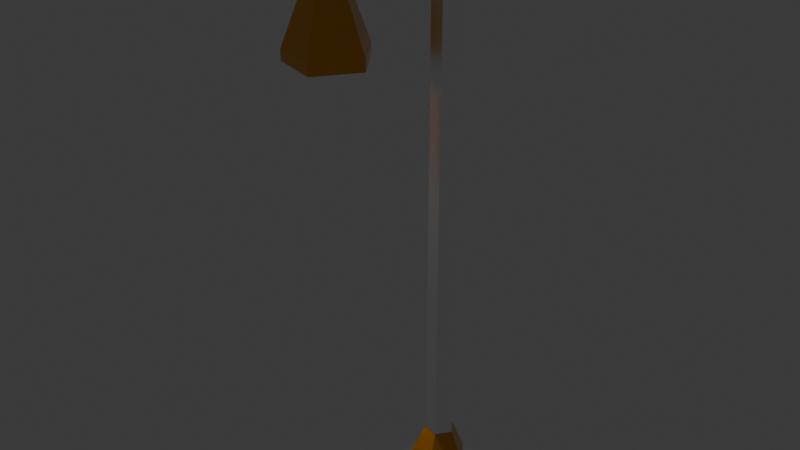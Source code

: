# Source: Lamp.blend  (saved by Blender 5.2.44; exported with 4.5.12 LTS)
import bpy
from mathutils import Matrix  # noqa: F401  (used for matrix-valued properties, if any)

bpy.ops.wm.read_factory_settings(use_empty=True)
scene = bpy.context.scene
scene.name = 'Scene'

# ---- collections
col_collection = bpy.data.collections.new('Collection'); scene.collection.children.link(col_collection)
col_lamp = bpy.data.collections.new('Lamp'); scene.collection.children.link(col_lamp)

# ---- materials (node trees are filled in below, after node groups)
mat_lampbase = bpy.data.materials.new('LampBase')
mat_lamppole = bpy.data.materials.new('LampPole')
mat_lamplight = bpy.data.materials.new('LampLight')
mat_lampaccent = bpy.data.materials.new('LampAccent')

# ---- material node trees
mat_lampbase.use_nodes = True; mat_lampbase.node_tree.nodes.clear()
_N = mat_lampbase.node_tree.nodes; _L = mat_lampbase.node_tree.links
n0 = _N.new('ShaderNodeBsdfPrincipled'); n0.name = 'Principled BSDF'; n0.location = (-200, 100)
n0.inputs[2].default_value = 0.175
n0.inputs[3].default_value = 200.0
n0.inputs[10].default_value = 0.005
n1 = _N.new('ShaderNodeOutputMaterial'); n1.name = 'Material Output'; n1.location = (200, 100)
_L.new(n0.outputs[0], n1.inputs[0])
n1.is_active_output = True
mat_lamppole.use_nodes = True; mat_lamppole.node_tree.nodes.clear()
_N = mat_lamppole.node_tree.nodes; _L = mat_lamppole.node_tree.links
n0 = _N.new('ShaderNodeBsdfPrincipled'); n0.name = 'Principled BSDF'; n0.location = (-200, 100)
n0.inputs[2].default_value = 0.35
n0.inputs[3].default_value = 200.0
n0.inputs[10].default_value = 0.005
n1 = _N.new('ShaderNodeOutputMaterial'); n1.name = 'Material Output'; n1.location = (200, 100)
_L.new(n0.outputs[0], n1.inputs[0])
n1.is_active_output = True
mat_lamplight.use_nodes = True; mat_lamplight.node_tree.nodes.clear()
_N = mat_lamplight.node_tree.nodes; _L = mat_lamplight.node_tree.links
n0 = _N.new('ShaderNodeOutputMaterial'); n0.name = 'Material Output'; n0.location = (200, 100)
n1 = _N.new('ShaderNodeEmission'); n1.name = 'Emission'; n1.location = (-200, 100)
n1.inputs[1].default_value = 150.0
_L.new(n1.outputs[0], n0.inputs[0])
n0.is_active_output = True
mat_lampaccent.use_nodes = True; mat_lampaccent.node_tree.nodes.clear()
_N = mat_lampaccent.node_tree.nodes; _L = mat_lampaccent.node_tree.links
n0 = _N.new('ShaderNodeBsdfPrincipled'); n0.name = 'Principled BSDF'; n0.location = (-200, 100)
n0.inputs[0].default_value = (0.8, 0.3322, 0.0, 1.0)
n0.inputs[2].default_value = 0.0
n0.inputs[10].default_value = 0.005
n1 = _N.new('ShaderNodeOutputMaterial'); n1.name = 'Material Output'; n1.location = (200, 100)
_L.new(n0.outputs[0], n1.inputs[0])
n1.is_active_output = True

# ---- world
world_world = bpy.data.worlds.new('World'); scene.world = world_world
world_world.use_nodes = True; world_world.node_tree.nodes.clear()
_N = world_world.node_tree.nodes; _L = world_world.node_tree.links
n0 = _N.new('ShaderNodeOutputWorld'); n0.name = 'World Output'; n0.location = (200, 100)
n1 = _N.new('ShaderNodeBackground'); n1.name = 'Background'; n1.location = (-200, 100)
n1.inputs[0].default_value = (0.05088, 0.05088, 0.05088, 1.0)
_L.new(n1.outputs[0], n0.inputs[0])
n0.is_active_output = True
world_world.color = (0.05088, 0.05088, 0.05088)
world_world.sun_shadow_jitter_overblur = 0.0

# ---- meshes
me_icosphere = bpy.data.meshes.new('Icosphere')
me_icosphere.from_pydata([(0.2764, -0.8506, 0.4472), (-0.7236, -0.5257, 0.4472), (-0.7236, 0.5257, 0.4472), (0.2764, 0.8506, 0.4472), (0.8944, 0.0, 0.4472), (0.9511, -0.309, 0.0), (0.9511, 0.309, 0.0), (0.0, -1.0, 0.0), (0.5878, -0.809, 0.0), (-0.9511, -0.309, 0.0), (-0.5878, -0.809, 0.0), (-0.5878, 0.809, 0.0), (-0.9511, 0.309, 0.0), (0.5878, 0.809, 0.0), (0.0, 1.0, 0.0), (0.6882, -0.5, 0.5257), (-0.2629, -0.809, 0.5257), (-0.8506, 0.0, 0.5257), (-0.2629, 0.809, 0.5257), (0.6882, 0.5, 0.5257), (0.1625, -0.5, 0.8507), (0.5257, 0.0, 0.8507), (-0.4253, -0.309, 0.8507), (-0.4253, 0.309, 0.8507), (0.1625, 0.5, 0.8507), (0.0, 0.0, 0.0)], [], [(0, 15, 20), (1, 16, 22), (2, 17, 23), (3, 18, 24), (4, 19, 21), (21, 19, 24), (19, 3, 24), (24, 18, 23), (18, 2, 23), (23, 17, 22), (17, 1, 22), (22, 16, 20), (16, 0, 20), (20, 15, 21), (15, 4, 21), (6, 19, 4), (6, 13, 19), (13, 3, 19), (14, 18, 3), (14, 11, 18), (11, 2, 18), (12, 17, 2), (12, 9, 17), (9, 1, 17), (10, 16, 1), (10, 7, 16), (7, 0, 16), (8, 15, 0), (8, 5, 15), (5, 4, 15), (13, 14, 3), (11, 12, 2), (9, 10, 1), (7, 8, 0), (5, 6, 4), (5, 8, 25), (7, 10, 25), (10, 9, 25), (9, 12, 25), (11, 14, 25), (13, 6, 25), (8, 7, 25), (14, 13, 25), (6, 5, 25), (12, 11, 25)])
_uv = me_icosphere.uv_layers.new(name='UVMap')
_uv.uv.foreach_set('vector', [0.1818, 0.3149, 0.2727, 0.3149, 0.2273, 0.3937, 0.0, 0.3149, 0.09091, 0.3149, 0.04546, 0.3937, 0.7273, 0.3149, 0.8182, 0.3149, 0.7727, 0.3937, 0.5455, 0.3149, 0.6364, 0.3149, 0.5909, 0.3937, 0.3636, 0.3149, 0.4545, 0.3149, 0.4091, 0.3937, 0.4091, 0.3937, 0.4545, 0.3149, 0.5, 0.3937, 0.4545, 0.3149, 0.5455, 0.3149, 0.5, 0.3937, 0.5909, 0.3937, 0.6364, 0.3149, 0.6818, 0.3937, 0.6364, 0.3149, 0.7273, 0.3149, 0.6818, 0.3937, 0.7727, 0.3937, 0.8182, 0.3149, 0.8636, 0.3937, 0.8182, 0.3149, 0.9091, 0.3149, 0.8636, 0.3937, 0.04546, 0.3937, 0.09091, 0.3149, 0.1364, 0.3937, 0.09091, 0.3149, 0.1818, 0.3149, 0.1364, 0.3937, 0.2273, 0.3937, 0.2727, 0.3149, 0.3182, 0.3937, 0.2727, 0.3149, 0.3636, 0.3149, 0.3182, 0.3937, 0.4091, 0.2362, 0.4545, 0.3149, 0.3636, 0.3149, 0.4091, 0.2362, 0.5, 0.2362, 0.4545, 0.3149, 0.5, 0.2362, 0.5455, 0.3149, 0.4545, 0.3149, 0.5909, 0.2362, 0.6364, 0.3149, 0.5455, 0.3149, 0.5909, 0.2362, 0.6818, 0.2362, 0.6364, 0.3149, 0.6818, 0.2362, 0.7273, 0.3149, 0.6364, 0.3149, 0.7727, 0.2362, 0.8182, 0.3149, 0.7273, 0.3149, 0.7727, 0.2362, 0.8636, 0.2362, 0.8182, 0.3149, 0.8636, 0.2362, 0.9091, 0.3149, 0.8182, 0.3149, 0.04546, 0.2362, 0.09091, 0.3149, 0.0, 0.3149, 0.04546, 0.2362, 0.1364, 0.2362, 0.09091, 0.3149, 0.1364, 0.2362, 0.1818, 0.3149, 0.09091, 0.3149, 0.2273, 0.2362, 0.2727, 0.3149, 0.1818, 0.3149, 0.2273, 0.2362, 0.3182, 0.2362, 0.2727, 0.3149, 0.3182, 0.2362, 0.3636, 0.3149, 0.2727, 0.3149, 0.5, 0.2362, 0.5909, 0.2362, 0.5455, 0.3149, 0.6818, 0.2362, 0.7727, 0.2362, 0.7273, 0.3149, 0.8636, 0.2362, 0.9545, 0.2362, 0.9091, 0.3149, 0.1364, 0.2362, 0.2273, 0.2362, 0.1818, 0.3149, 0.3182, 0.2362, 0.4091, 0.2362, 0.3636, 0.3149, 0.3182, 0.2362, 0.2273, 0.2362, 0.3182, 0.2362, 0.1364, 0.2362, 0.04546, 0.2362, 0.1364, 0.2362, 0.9545, 0.2362, 0.8636, 0.2362, 0.9545, 0.2362, 0.8636, 0.2362, 0.7727, 0.2362, 0.8636, 0.2362, 0.6818, 0.2362, 0.5909, 0.2362, 0.6818, 0.2362, 0.5, 0.2362, 0.4091, 0.2362, 0.5, 0.2362, 0.2273, 0.2362, 0.1364, 0.2362, 0.2273, 0.2362, 0.5909, 0.2362, 0.5, 0.2362, 0.5909, 0.2362, 0.4091, 0.2362, 0.3182, 0.2362, 0.4091, 0.2362, 0.7727, 0.2362, 0.6818, 0.2362, 0.7727, 0.2362])
me_icosphere.materials.append(mat_lampbase)
me_icosphere.update()
me_icosphere_001 = bpy.data.meshes.new('Icosphere.001')
me_icosphere_001.from_pydata([(0.08123, -0.25, 2.384e-07), (0.2629, 0.0, -1.073e-06), (-0.2127, -0.1545, 2.384e-07), (-0.2127, 0.1545, 2.384e-07), (0.08123, 0.25, 2.384e-07), (0.08123, -0.25, 8.0), (0.2629, 0.0, 8.0), (-0.2127, -0.1545, 8.0), (-0.2127, 0.1545, 8.0), (0.08123, 0.25, 8.0), (-1.821, -0.3634, 8.002), (-1.814, -0.3614, 8.104), (-1.796, -0.3557, 8.204), (-1.767, -0.3465, 8.301), (-1.727, -0.3338, 8.393), (-1.676, -0.3177, 8.48), (-1.616, -0.2985, 8.56), (-1.548, -0.2765, 8.632), (-1.471, -0.2521, 8.695), (-1.388, -0.2255, 8.748), (-1.3, -0.1972, 8.79), (-1.208, -0.1675, 8.82), (-1.112, -0.1368, 8.839), (-1.015, -0.1056, 8.846), (-0.9181, -0.07432, 8.838), (-0.8229, -0.04363, 8.82), (-0.7305, -0.01387, 8.789), (-0.6424, 0.01458, 8.747), (-0.5596, 0.04131, 8.694), (-0.4834, 0.06594, 8.631), (-0.4149, 0.08812, 8.559), (-0.355, 0.1075, 8.479), (-0.3048, 0.1239, 8.392), (-0.2648, 0.1369, 8.3), (-0.2357, 0.1464, 8.203), (-0.2178, 0.1523, 8.103), (-0.218, -0.1564, 8.091), (-0.234, -0.1617, 8.179), (-0.2598, -0.1702, 8.265), (-0.2952, -0.1817, 8.347), (-0.3398, -0.1962, 8.425), (-0.3929, -0.2134, 8.496), (-0.4537, -0.2331, 8.56), (-0.5213, -0.255, 8.615), (-0.5947, -0.2787, 8.662), (-0.6728, -0.3039, 8.699), (-0.7546, -0.3302, 8.726), (-0.839, -0.3574, 8.743), (-0.9253, -0.3852, 8.75), (-1.012, -0.413, 8.744), (-1.096, -0.4401, 8.727), (-1.178, -0.4664, 8.7), (-1.256, -0.4915, 8.663), (-1.33, -0.5151, 8.616), (-1.397, -0.5368, 8.56), (-1.458, -0.5563, 8.496), (-1.512, -0.5733, 8.426), (-1.556, -0.5876, 8.348), (-1.592, -0.5989, 8.266), (-1.618, -0.6071, 8.181), (-1.634, -0.6121, 8.092), (-1.64, -0.6139, 8.001), (-1.822, -0.8634, 8.001), (-1.814, -0.8611, 8.122), (-1.793, -0.8544, 8.24), (-1.758, -0.8435, 8.355), (-1.711, -0.8284, 8.465), (-1.651, -0.8094, 8.568), (-1.58, -0.7867, 8.662), (-1.499, -0.7607, 8.747), (-1.409, -0.7318, 8.822), (-1.311, -0.7003, 8.884), (-1.206, -0.6668, 8.934), (-1.097, -0.6316, 8.97), (-0.9839, -0.5953, 8.992), (-0.8693, -0.5584, 8.999), (-0.7547, -0.5215, 8.991), (-0.642, -0.4852, 8.969), (-0.5326, -0.45, 8.933), (-0.4282, -0.4163, 8.883), (-0.3302, -0.3846, 8.821), (-0.2401, -0.3555, 8.746), (-0.1591, -0.3293, 8.661), (-0.0883, -0.3063, 8.566), (-0.02884, -0.287, 8.463), (0.01842, -0.2716, 8.354), (0.05282, -0.2603, 8.239), (0.07393, -0.2533, 8.12), (0.2546, -0.004448, 8.15), (0.2283, -0.01316, 8.299), (0.1853, -0.02724, 8.443), (0.1262, -0.0465, 8.58), (0.05191, -0.07064, 8.709), (-0.03649, -0.0993, 8.827), (-0.1377, -0.1321, 8.934), (-0.2503, -0.1685, 9.027), (-0.3729, -0.208, 9.105), (-0.5036, -0.2502, 9.167), (-0.6406, -0.2944, 9.212), (-0.7817, -0.3398, 9.24), (-0.9246, -0.3859, 9.25), (-1.068, -0.4319, 9.24), (-1.209, -0.4773, 9.213), (-1.346, -0.5213, 9.168), (-1.477, -0.5633, 9.106), (-1.6, -0.6027, 9.028), (-1.712, -0.6388, 8.935), (-1.814, -0.6713, 8.829), (-1.902, -0.6996, 8.71), (-1.977, -0.7234, 8.582), (-2.036, -0.7423, 8.444), (-2.08, -0.756, 8.301), (-2.106, -0.7642, 8.152), (-2.116, -0.7671, 8.002), (-2.115, -0.4581, 8.002), (-2.106, -0.4554, 8.141), (-2.082, -0.4478, 8.278), (-2.042, -0.4351, 8.411), (-1.987, -0.4177, 8.538), (-1.918, -0.3958, 8.656), (-1.836, -0.3696, 8.766), (-1.742, -0.3396, 8.864), (-1.638, -0.3062, 8.95), (-1.525, -0.2699, 9.022), (-1.404, -0.2311, 9.079), (-1.277, -0.1904, 9.121), (-1.147, -0.1485, 9.146), (-1.015, -0.106, 9.155), (-0.8827, -0.06345, 9.145), (-0.7524, -0.02148, 9.12), (-0.626, 0.01928, 9.078), (-0.5053, 0.05822, 9.021), (-0.3921, 0.09477, 8.948), (-0.2881, 0.1284, 8.863), (-0.1946, 0.1587, 8.764), (-0.1129, 0.1851, 8.655), (-0.04429, 0.2074, 8.536), (0.0103, 0.2252, 8.409), (0.04999, 0.2382, 8.276), (0.07428, 0.2463, 8.139)], [], [(4, 3, 8, 9), (0, 1, 6, 5), (3, 2, 7, 8), (1, 4, 9, 6), (2, 0, 5, 7), (114, 113, 112, 115), (115, 112, 111, 116), (116, 111, 110, 117), (117, 110, 109, 118), (118, 109, 108, 119), (119, 108, 107, 120), (120, 107, 106, 121), (121, 106, 105, 122), (122, 105, 104, 123), (123, 104, 103, 124), (124, 103, 102, 125), (125, 102, 101, 126), (126, 101, 100, 127), (127, 100, 99, 128), (128, 99, 98, 129), (129, 98, 97, 130), (130, 97, 96, 131), (131, 96, 95, 132), (132, 95, 94, 133), (133, 94, 93, 134), (134, 93, 92, 135), (135, 92, 91, 136), (136, 91, 90, 137), (137, 90, 89, 138), (138, 89, 88, 139), (139, 88, 6, 9), (62, 61, 60, 63), (63, 60, 59, 64), (64, 59, 58, 65), (65, 58, 57, 66), (66, 57, 56, 67), (67, 56, 55, 68), (68, 55, 54, 69), (69, 54, 53, 70), (70, 53, 52, 71), (71, 52, 51, 72), (72, 51, 50, 73), (73, 50, 49, 74), (74, 49, 48, 75), (75, 48, 47, 76), (76, 47, 46, 77), (77, 46, 45, 78), (78, 45, 44, 79), (79, 44, 43, 80), (80, 43, 42, 81), (81, 42, 41, 82), (82, 41, 40, 83), (83, 40, 39, 84), (84, 39, 38, 85), (85, 38, 37, 86), (86, 37, 36, 87), (87, 36, 7, 5), (10, 114, 115, 11), (11, 115, 116, 12), (12, 116, 117, 13), (13, 117, 118, 14), (14, 118, 119, 15), (15, 119, 120, 16), (16, 120, 121, 17), (17, 121, 122, 18), (18, 122, 123, 19), (19, 123, 124, 20), (20, 124, 125, 21), (21, 125, 126, 22), (22, 126, 127, 23), (23, 127, 128, 24), (24, 128, 129, 25), (25, 129, 130, 26), (26, 130, 131, 27), (27, 131, 132, 28), (28, 132, 133, 29), (29, 133, 134, 30), (30, 134, 135, 31), (31, 135, 136, 32), (32, 136, 137, 33), (33, 137, 138, 34), (34, 138, 139, 35), (35, 139, 9, 8), (113, 62, 63, 112), (112, 63, 64, 111), (111, 64, 65, 110), (110, 65, 66, 109), (109, 66, 67, 108), (108, 67, 68, 107), (107, 68, 69, 106), (106, 69, 70, 105), (105, 70, 71, 104), (104, 71, 72, 103), (103, 72, 73, 102), (102, 73, 74, 101), (101, 74, 75, 100), (100, 75, 76, 99), (99, 76, 77, 98), (98, 77, 78, 97), (97, 78, 79, 96), (96, 79, 80, 95), (95, 80, 81, 94), (94, 81, 82, 93), (93, 82, 83, 92), (92, 83, 84, 91), (91, 84, 85, 90), (90, 85, 86, 89), (89, 86, 87, 88), (88, 87, 5, 6), (61, 10, 11, 60), (60, 11, 12, 59), (59, 12, 13, 58), (58, 13, 14, 57), (57, 14, 15, 56), (56, 15, 16, 55), (55, 16, 17, 54), (54, 17, 18, 53), (53, 18, 19, 52), (52, 19, 20, 51), (51, 20, 21, 50), (50, 21, 22, 49), (49, 22, 23, 48), (48, 23, 24, 47), (47, 24, 25, 46), (46, 25, 26, 45), (45, 26, 27, 44), (44, 27, 28, 43), (43, 28, 29, 42), (42, 29, 30, 41), (41, 30, 31, 40), (40, 31, 32, 39), (39, 32, 33, 38), (38, 33, 34, 37), (37, 34, 35, 36), (36, 35, 8, 7)])
_uv = me_icosphere_001.uv_layers.new(name='UVMap')
_uv.uv.foreach_set('vector', [0.0, 0.0, 0.0, 0.0, 0.0, 0.0, 0.0, 0.0, 0.0, 0.0, 0.0, 0.0, 0.0, 0.0, 0.0, 0.0, 0.0, 0.0, 0.0, 0.0, 0.0, 0.0, 0.0, 0.0, 0.0, 0.0, 0.0, 0.0, 0.0, 0.0, 0.0, 0.0, 0.0, 0.0, 0.0, 0.0, 0.0, 0.0, 0.0, 0.0, 0.0, 0.0, 0.0, 0.0, 0.0, 0.0, 0.0, 0.0, 0.0, 0.0, 0.0, 0.0, 0.0, 0.0, 0.0, 0.0, 0.0, 0.0, 0.0, 0.0, 0.0, 0.0, 0.0, 0.0, 0.0, 0.0, 0.0, 0.0, 0.0, 0.0, 0.0, 0.0, 0.0, 0.0, 0.0, 0.0, 0.0, 0.0, 0.0, 0.0, 0.0, 0.0, 0.0, 0.0, 0.0, 0.0, 0.0, 0.0, 0.0, 0.0, 0.0, 0.0, 0.0, 0.0, 0.0, 0.0, 0.0, 0.0, 0.0, 0.0, 0.0, 0.0, 0.0, 0.0, 0.0, 0.0, 0.0, 0.0, 0.0, 0.0, 0.0, 0.0, 0.0, 0.0, 0.0, 0.0, 0.0, 0.0, 0.0, 0.0, 0.0, 0.0, 0.0, 0.0, 0.0, 0.0, 0.0, 0.0, 0.0, 0.0, 0.0, 0.0, 0.0, 0.0, 0.0, 0.0, 0.0, 0.0, 0.0, 0.0, 0.0, 0.0, 0.0, 0.0, 0.0, 0.0, 0.0, 0.0, 0.0, 0.0, 0.0, 0.0, 0.0, 0.0, 0.0, 0.0, 0.0, 0.0, 0.0, 0.0, 0.0, 0.0, 0.0, 0.0, 0.0, 0.0, 0.0, 0.0, 0.0, 0.0, 0.0, 0.0, 0.0, 0.0, 0.0, 0.0, 0.0, 0.0, 0.0, 0.0, 0.0, 0.0, 0.0, 0.0, 0.0, 0.0, 0.0, 0.0, 0.0, 0.0, 0.0, 0.0, 0.0, 0.0, 0.0, 0.0, 0.0, 0.0, 0.0, 0.0, 0.0, 0.0, 0.0, 0.0, 0.0, 0.0, 0.0, 0.0, 0.0, 0.0, 0.0, 0.0, 0.0, 0.0, 0.0, 0.0, 0.0, 0.0, 0.0, 0.0, 0.0, 0.0, 0.0, 0.0, 0.0, 0.0, 0.0, 0.0, 0.0, 0.0, 0.0, 0.0, 0.0, 0.0, 0.0, 0.0, 0.0, 0.0, 0.0, 0.0, 0.0, 0.0, 0.0, 0.0, 0.0, 0.0, 0.0, 0.0, 0.0, 0.0, 0.0, 0.0, 0.0, 0.0, 0.0, 0.0, 0.0, 0.0, 0.0, 0.0, 0.0, 0.0, 0.0, 0.0, 0.0, 0.0, 0.0, 0.0, 0.0, 0.0, 0.0, 0.0, 0.0, 0.0, 0.0, 0.0, 0.0, 0.0, 0.0, 0.0, 0.0, 0.0, 0.0, 0.0, 0.0, 0.0, 0.0, 0.0, 0.0, 0.0, 0.0, 0.0, 0.0, 0.0, 0.0, 0.0, 0.0, 0.0, 0.0, 0.0, 0.0, 0.0, 0.0, 0.0, 0.0, 0.0, 0.0, 0.0, 0.0, 0.0, 0.0, 0.0, 0.0, 0.0, 0.0, 0.0, 0.0, 0.0, 0.0, 0.0, 0.0, 0.0, 0.0, 0.0, 0.0, 0.0, 0.0, 0.0, 0.0, 0.0, 0.0, 0.0, 0.0, 0.0, 0.0, 0.0, 0.0, 0.0, 0.0, 0.0, 0.0, 0.0, 0.0, 0.0, 0.0, 0.0, 0.0, 0.0, 0.0, 0.0, 0.0, 0.0, 0.0, 0.0, 0.0, 0.0, 0.0, 0.0, 0.0, 0.0, 0.0, 0.0, 0.0, 0.0, 0.0, 0.0, 0.0, 0.0, 0.0, 0.0, 0.0, 0.0, 0.0, 0.0, 0.0, 0.0, 0.0, 0.0, 0.0, 0.0, 0.0, 0.0, 0.0, 0.0, 0.0, 0.0, 0.0, 0.0, 0.0, 0.0, 0.0, 0.0, 0.0, 0.0, 0.0, 0.0, 0.0, 0.0, 0.0, 0.0, 0.0, 0.0, 0.0, 0.0, 0.0, 0.0, 0.0, 0.0, 0.0, 0.0, 0.0, 0.0, 0.0, 0.0, 0.0, 0.0, 0.0, 0.0, 0.0, 0.0, 0.0, 0.0, 0.0, 0.0, 0.0, 0.0, 0.0, 0.0, 0.0, 0.0, 0.0, 0.0, 0.0, 0.0, 0.0, 0.0, 0.0, 0.0, 0.0, 0.0, 0.0, 0.0, 0.0, 0.0, 0.0, 0.0, 0.0, 0.0, 0.0, 0.0, 0.0, 0.0, 0.0, 0.0, 0.0, 0.0, 0.0, 0.0, 0.0, 0.0, 0.0, 0.0, 0.0, 0.0, 0.0, 0.0, 0.0, 0.0, 0.0, 0.0, 0.0, 0.0, 0.0, 0.0, 0.0, 0.0, 0.0, 0.0, 0.0, 0.0, 0.0, 0.0, 0.0, 0.0, 0.0, 0.0, 0.0, 0.0, 0.0, 0.0, 0.0, 0.0, 0.0, 0.0, 0.0, 0.0, 0.0, 0.0, 0.0, 0.0, 0.0, 0.0, 0.0, 0.0, 0.0, 0.0, 0.0, 0.0, 0.0, 0.0, 0.0, 0.0, 0.0, 0.0, 0.0, 0.0, 0.0, 0.0, 0.0, 0.0, 0.0, 0.0, 0.0, 0.0, 0.0, 0.0, 0.0, 0.0, 0.0, 0.0, 0.0, 0.0, 0.0, 0.0, 0.0, 0.0, 0.0, 0.0, 0.0, 0.0, 0.0, 0.0, 0.0, 0.0, 0.0, 0.0, 0.0, 0.0, 0.0, 0.0, 0.0, 0.0, 0.0, 0.0, 0.0, 0.0, 0.0, 0.0, 0.0, 0.0, 0.0, 0.0, 0.0, 0.0, 0.0, 0.0, 0.0, 0.0, 0.0, 0.0, 0.0, 0.0, 0.0, 0.0, 0.0, 0.0, 0.0, 0.0, 0.0, 0.0, 0.0, 0.0, 0.0, 0.0, 0.0, 0.0, 0.0, 0.0, 0.0, 0.0, 0.0, 0.0, 0.0, 0.0, 0.0, 0.0, 0.0, 0.0, 0.0, 0.0, 0.0, 0.0, 0.0, 0.0, 0.0, 0.0, 0.0, 0.0, 0.0, 0.0, 0.0, 0.0, 0.0, 0.0, 0.0, 0.0, 0.0, 0.0, 0.0, 0.0, 0.0, 0.0, 0.0, 0.0, 0.0, 0.0, 0.0, 0.0, 0.0, 0.0, 0.0, 0.0, 0.0, 0.0, 0.0, 0.0, 0.0, 0.0, 0.0, 0.0, 0.0, 0.0, 0.0, 0.0, 0.0, 0.0, 0.0, 0.0, 0.0, 0.0, 0.0, 0.0, 0.0, 0.0, 0.0, 0.0, 0.0, 0.0, 0.0, 0.0, 0.0, 0.0, 0.0, 0.0, 0.0, 0.0, 0.0, 0.0, 0.0, 0.0, 0.0, 0.0, 0.0, 0.0, 0.0, 0.0, 0.0, 0.0, 0.0, 0.0, 0.0, 0.0, 0.0, 0.0, 0.0, 0.0, 0.0, 0.0, 0.0, 0.0, 0.0, 0.0, 0.0, 0.0, 0.0, 0.0, 0.0, 0.0, 0.0, 0.0, 0.0, 0.0, 0.0, 0.0, 0.0, 0.0, 0.0, 0.0, 0.0, 0.0, 0.0, 0.0, 0.0, 0.0, 0.0, 0.0, 0.0, 0.0, 0.0, 0.0, 0.0, 0.0, 0.0, 0.0, 0.0, 0.0, 0.0, 0.0, 0.0, 0.0, 0.0, 0.0, 0.0, 0.0, 0.0, 0.0, 0.0, 0.0, 0.0, 0.0, 0.0, 0.0, 0.0, 0.0, 0.0, 0.0, 0.0, 0.0, 0.0, 0.0, 0.0, 0.0, 0.0, 0.0, 0.0, 0.0, 0.0, 0.0, 0.0, 0.0, 0.0, 0.0, 0.0, 0.0, 0.0, 0.0, 0.0, 0.0, 0.0, 0.0, 0.0, 0.0, 0.0, 0.0, 0.0, 0.0, 0.0, 0.0, 0.0, 0.0, 0.0, 0.0, 0.0, 0.0, 0.0, 0.0, 0.0, 0.0, 0.0, 0.0, 0.0, 0.0, 0.0, 0.0, 0.0, 0.0, 0.0, 0.0, 0.0, 0.0, 0.0, 0.0, 0.0, 0.0, 0.0, 0.0, 0.0, 0.0, 0.0, 0.0, 0.0, 0.0, 0.0, 0.0, 0.0, 0.0, 0.0, 0.0, 0.0, 0.0, 0.0, 0.0, 0.0, 0.0, 0.0, 0.0, 0.0, 0.0, 0.0, 0.0, 0.0, 0.0, 0.0, 0.0, 0.0, 0.0, 0.0, 0.0, 0.0, 0.0, 0.0, 0.0, 0.0, 0.0, 0.0, 0.0, 0.0, 0.0, 0.0, 0.0, 0.0, 0.0, 0.0, 0.0, 0.0, 0.0, 0.0, 0.0, 0.0, 0.0, 0.0, 0.0, 0.0, 0.0, 0.0, 0.0, 0.0, 0.0, 0.0, 0.0, 0.0, 0.0, 0.0, 0.0, 0.0, 0.0, 0.0, 0.0, 0.0, 0.0, 0.0, 0.0, 0.0, 0.0, 0.0, 0.0, 0.0, 0.0, 0.0, 0.0, 0.0, 0.0, 0.0, 0.0, 0.0, 0.0, 0.0, 0.0, 0.0, 0.0, 0.0, 0.0, 0.0, 0.0, 0.0, 0.0, 0.0, 0.0, 0.0, 0.0, 0.0, 0.0, 0.0, 0.0, 0.0, 0.0, 0.0, 0.0, 0.0, 0.0, 0.0, 0.0, 0.0, 0.0, 0.0, 0.0, 0.0, 0.0, 0.0, 0.0, 0.0, 0.0, 0.0, 0.0, 0.0, 0.0, 0.0, 0.0, 0.0, 0.0, 0.0, 0.0, 0.0, 0.0, 0.0, 0.0, 0.0, 0.0, 0.0, 0.0, 0.0, 0.0, 0.0, 0.0, 0.0, 0.0, 0.0, 0.0, 0.0, 0.0, 0.0, 0.0, 0.0, 0.0, 0.0, 0.0, 0.0, 0.0, 0.0, 0.0, 0.0, 0.0, 0.0, 0.0, 0.0, 0.0, 0.0, 0.0, 0.0, 0.0, 0.0, 0.0, 0.0, 0.0, 0.0, 0.0, 0.0, 0.0, 0.0, 0.0, 0.0, 0.0, 0.0, 0.0, 0.0, 0.0, 0.0, 0.0, 0.0, 0.0, 0.0, 0.0, 0.0, 0.0, 0.0, 0.0, 0.0, 0.0, 0.0, 0.0, 0.0, 0.0, 0.0, 0.0, 0.0, 0.0, 0.0, 0.0, 0.0, 0.0, 0.0, 0.0, 0.0, 0.0, 0.0, 0.0, 0.0, 0.0, 0.0, 0.0, 0.0, 0.0, 0.0, 0.0, 0.0, 0.0, 0.0, 0.0, 0.0, 0.0, 0.0, 0.0, 0.0, 0.0, 0.0, 0.0, 0.0, 0.0, 0.0, 0.0, 0.0, 0.0, 0.0, 0.0, 0.0, 0.0, 0.0, 0.0, 0.0, 0.0, 0.0, 0.0, 0.0, 0.0, 0.0, 0.0, 0.0, 0.0, 0.0, 0.0, 0.0, 0.0, 0.0, 0.0, 0.0, 0.0, 0.0, 0.0, 0.0, 0.0])
me_icosphere_001.materials.append(mat_lamppole)
me_icosphere_001.update()
me_icosphere_003 = bpy.data.meshes.new('Icosphere.003')
me_icosphere_003.from_pydata([(0.0, 0.0, -0.3428), (0.248, -0.1802, -0.1533), (-0.09473, -0.2916, -0.1533), (-0.3066, 0.0, -0.1533), (-0.09473, 0.2916, -0.1533), (0.248, 0.1802, -0.1533), (0.09473, -0.2916, 0.1533), (-0.248, -0.1802, 0.1533), (-0.248, 0.1802, 0.1533), (0.09473, 0.2916, 0.1533), (0.3066, 0.0, 0.1533), (0.0, 0.0, 0.3428)], [], [(0, 1, 2), (1, 0, 5), (0, 2, 3), (0, 3, 4), (0, 4, 5), (1, 5, 10), (2, 1, 6), (3, 2, 7), (4, 3, 8), (5, 4, 9), (1, 10, 6), (2, 6, 7), (3, 7, 8), (4, 8, 9), (5, 9, 10), (6, 10, 11), (7, 6, 11), (8, 7, 11), (9, 8, 11), (10, 9, 11)])
_uv = me_icosphere_003.uv_layers.new(name='UVMap')
_uv.uv.foreach_set('vector', [0.1818, 0.0, 0.2727, 0.1575, 0.09091, 0.1575, 0.2727, 0.1575, 0.3636, 0.0, 0.4545, 0.1575, 0.9091, 0.0, 1.0, 0.1575, 0.8182, 0.1575, 0.7273, 0.0, 0.8182, 0.1575, 0.6364, 0.1575, 0.5455, 0.0, 0.6364, 0.1575, 0.4545, 0.1575, 0.2727, 0.1575, 0.4545, 0.1575, 0.3636, 0.3149, 0.09091, 0.1575, 0.2727, 0.1575, 0.1818, 0.3149, 0.8182, 0.1575, 1.0, 0.1575, 0.9091, 0.3149, 0.6364, 0.1575, 0.8182, 0.1575, 0.7273, 0.3149, 0.4545, 0.1575, 0.6364, 0.1575, 0.5455, 0.3149, 0.2727, 0.1575, 0.3636, 0.3149, 0.1818, 0.3149, 0.09091, 0.1575, 0.1818, 0.3149, 0.0, 0.3149, 0.8182, 0.1575, 0.9091, 0.3149, 0.7273, 0.3149, 0.6364, 0.1575, 0.7273, 0.3149, 0.5455, 0.3149, 0.4545, 0.1575, 0.5455, 0.3149, 0.3636, 0.3149, 0.1818, 0.3149, 0.3636, 0.3149, 0.2727, 0.4724, 0.0, 0.3149, 0.1818, 0.3149, 0.09091, 0.4724, 0.7273, 0.3149, 0.9091, 0.3149, 0.8182, 0.4724, 0.5455, 0.3149, 0.7273, 0.3149, 0.6364, 0.4724, 0.3636, 0.3149, 0.5455, 0.3149, 0.4545, 0.4724])
me_icosphere_003.materials.append(mat_lamplight)
me_icosphere_003.update()
me_icosphere_004 = bpy.data.meshes.new('Icosphere.004')
me_icosphere_004.from_pydata([(0.1625, -0.5, 5.96e-07), (0.5257, 5.96e-09, -2.086e-06), (-0.4253, -0.309, 4.172e-07), (-0.4253, 0.309, 4.172e-07), (0.1625, 0.5, 5.96e-07), (0.08123, -0.25, 0.6), (0.2629, 2.98e-09, 0.6), (-0.2127, -0.1545, 0.6), (-0.2127, 0.1545, 0.6), (0.08123, 0.25, 0.6)], [], [(1, 4, 9, 6), (2, 0, 5, 7), (4, 3, 8, 9), (0, 1, 6, 5), (3, 2, 7, 8)])
_uv = me_icosphere_004.uv_layers.new(name='UVMap')
_uv.uv.foreach_set('vector', [0.4091, 0.3937, 0.5, 0.3937, 0.5, 0.3937, 0.4091, 0.3937, 0.04546, 0.3937, 0.1364, 0.3937, 0.1364, 0.3937, 0.04546, 0.3937, 0.5909, 0.3937, 0.6818, 0.3937, 0.6818, 0.3937, 0.5909, 0.3937, 0.2273, 0.3937, 0.3182, 0.3937, 0.3182, 0.3937, 0.2273, 0.3937, 0.7727, 0.3937, 0.8636, 0.3937, 0.8636, 0.3937, 0.7727, 0.3937])
me_icosphere_004.materials.append(mat_lampaccent)
me_icosphere_004.update()
me_icosphere_005 = bpy.data.meshes.new('Icosphere.005')
me_icosphere_005.from_pydata([(0.08193, 0.2498, 5.341e-05), (0.2629, -0.0007322, -0.0006151), (0.08053, -0.2502, -0.0004358), (-0.2131, -0.1539, 0.0003452), (-0.2122, 0.1551, 0.0006466), (0.1438, -0.4469, -0.3448), (0.4695, -0.001308, -0.3452), (-0.3806, -0.2749, -0.3435), (-0.3791, 0.277, -0.3429), (0.1463, 0.4461, -0.344), (0.2402, -0.7462, -1.169), (-0.6355, -0.459, -1.166), (-0.6329, 0.4625, -1.166), (0.7839, -0.002183, -1.169), (0.2443, 0.7449, -1.167), (0.2402, -0.7462, -1.369), (-0.6355, -0.459, -1.366), (-0.6329, 0.4625, -1.366), (0.7839, -0.002183, -1.369), (0.2443, 0.7449, -1.367)], [], [(4, 0, 9, 8), (0, 1, 6, 9), (3, 4, 8, 7), (2, 3, 7, 5), (1, 2, 5, 6), (8, 9, 14, 12), (9, 6, 13, 14), (7, 8, 12, 11), (5, 7, 11, 10), (6, 5, 10, 13), (12, 14, 19, 17), (10, 11, 16, 15), (14, 13, 18, 19), (13, 10, 15, 18), (11, 12, 17, 16)])
_uv = me_icosphere_005.uv_layers.new(name='UVMap')
_uv.uv.foreach_set('vector', [0.0, 0.0, 0.0, 0.0, 0.0, 0.0, 0.0, 0.0, 0.0, 0.0, 0.0, 0.0, 0.0, 0.0, 0.0, 0.0, 0.0, 0.0, 0.0, 0.0, 0.0, 0.0, 0.0, 0.0, 0.0, 0.0, 0.0, 0.0, 0.0, 0.0, 0.0, 0.0, 0.0, 0.0, 0.0, 0.0, 0.0, 0.0, 0.0, 0.0, 0.0, 0.0, 0.0, 0.0, 0.0, 0.0, 0.0, 0.0, 0.0, 0.0, 0.0, 0.0, 0.0, 0.0, 0.0, 0.0, 0.0, 0.0, 0.0, 0.0, 0.0, 0.0, 0.0, 0.0, 0.0, 0.0, 0.0, 0.0, 0.0, 0.0, 0.0, 0.0, 0.0, 0.0, 0.0, 0.0, 0.0, 0.0, 0.0, 0.0, 0.0, 0.0, 0.0, 0.0, 0.0, 0.0, 0.0, 0.0, 0.0, 0.0, 0.0, 0.0, 0.0, 0.0, 0.0, 0.0, 0.0, 0.0, 0.0, 0.0, 0.0, 0.0, 0.0, 0.0, 0.0, 0.0, 0.0, 0.0, 0.0, 0.0, 0.0, 0.0, 0.0, 0.0, 0.0, 0.0, 0.0, 0.0, 0.0, 0.0])
me_icosphere_005.materials.append(mat_lampaccent)
me_icosphere_005.update()

# ---- objects
ob_lampbase = bpy.data.objects.new('LampBase', me_icosphere)
ob_lamppole = bpy.data.objects.new('LampPole', me_icosphere_001)
ob_lamplight = bpy.data.objects.new('LampLight', me_icosphere_003)
ob_lampbaseaccent = bpy.data.objects.new('LampBaseAccent', me_icosphere_004)
ob_lampcover = bpy.data.objects.new('LampCover', me_icosphere_005)
ob_lamp = bpy.data.objects.new('Lamp', None)

# ---- transforms, parenting, visibility, modifiers, constraints
ob_lampbase.parent = ob_lamp
ob_lampbase.location = (0.0, 0.0, 0.0)
ob_lamppole.parent = ob_lamp
ob_lamppole.location = (0.0, 0.0, 1.451)
ob_lamplight.parent = ob_lamp
ob_lamplight.location = (-1.903, -0.6132, 9.153)
ob_lampbaseaccent.parent = ob_lamp
ob_lampbaseaccent.location = (-8.941e-07, -5.96e-09, 0.8507)
ob_lampcover.parent = ob_lamp
ob_lampcover.location = (-1.903, -0.6132, 9.453)
ob_lamp.location = (0.0, 0.0, 0.0)

# ---- collection membership
col_lamp.objects.link(ob_lampbase)
col_lamp.objects.link(ob_lamppole)
col_lamp.objects.link(ob_lamplight)
col_lamp.objects.link(ob_lampbaseaccent)
col_lamp.objects.link(ob_lampcover)
col_lamp.objects.link(ob_lamp)

# ---- scene / render settings (as saved in the file)
scene.frame_start = 1; scene.frame_end = 250; scene.frame_set(1)
scene.render.engine = 'BLENDER_EEVEE_NEXT'
scene.render.bake_bias = 0.0
scene.render.bake_samples = 0
scene.render.compositor_device = 'GPU'
scene.eevee.use_volume_custom_range = False
scene.eevee.fast_gi_thickness_near = 0.1
scene.eevee.fast_gi_thickness_far = 0.0
scene.eevee.ray_tracing_options.screen_trace_thickness = 0.1
scene.eevee.use_raytracing = True
bpy.context.view_layer.update()

# ---- added for rendering (the .blend has no active camera): camera
cam_auto = bpy.data.cameras.new('AutoCamera')
cam_auto.lens = 50.0
cam_auto.sensor_width = 36.0
cam_auto.clip_end = 1000.0
ob_auto_camera = bpy.data.objects.new('AutoCamera', cam_auto)
scene.collection.objects.link(ob_auto_camera)
ob_auto_camera.location = (9.84592, -12.9472, 13.8617)
ob_auto_camera.rotation_euler = (1.09748, -7.21219e-08, 0.694738)
scene.camera = ob_auto_camera
bpy.context.view_layer.update()
